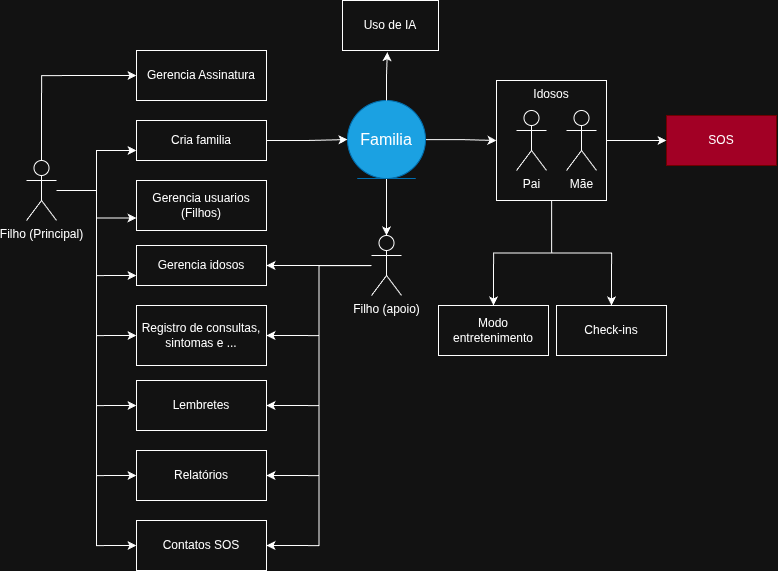

The diagram above was exported from draw.io. Its source (the exported page's mxGraphModel, read from the mxfile embedded in the PNG):
<mxGraphModel dx="1086" dy="972" grid="1" gridSize="10" guides="1" tooltips="1" connect="1" arrows="1" fold="1" page="1" pageScale="1" pageWidth="827" pageHeight="1169" math="0" shadow="0">
  <root>
    <mxCell id="0" />
    <mxCell id="1" parent="0" />
    <mxCell id="8GkIQGnVhW6FyQfVy5SE-10" edge="1" parent="1" source="8GkIQGnVhW6FyQfVy5SE-1" style="edgeStyle=orthogonalEdgeStyle;rounded=0;orthogonalLoop=1;jettySize=auto;html=1;entryX=0;entryY=0.75;entryDx=0;entryDy=0;" target="8GkIQGnVhW6FyQfVy5SE-7">
      <mxGeometry relative="1" as="geometry" />
    </mxCell>
    <mxCell id="8GkIQGnVhW6FyQfVy5SE-18" edge="1" parent="1" source="8GkIQGnVhW6FyQfVy5SE-1" style="edgeStyle=orthogonalEdgeStyle;rounded=0;orthogonalLoop=1;jettySize=auto;html=1;entryX=0;entryY=0.5;entryDx=0;entryDy=0;exitX=0.5;exitY=0;exitDx=0;exitDy=0;exitPerimeter=0;" target="8GkIQGnVhW6FyQfVy5SE-17">
      <mxGeometry relative="1" as="geometry" />
    </mxCell>
    <mxCell id="8GkIQGnVhW6FyQfVy5SE-27" edge="1" parent="1" source="8GkIQGnVhW6FyQfVy5SE-1" style="edgeStyle=orthogonalEdgeStyle;rounded=0;orthogonalLoop=1;jettySize=auto;html=1;entryX=0;entryY=0.75;entryDx=0;entryDy=0;" target="8GkIQGnVhW6FyQfVy5SE-26">
      <mxGeometry relative="1" as="geometry" />
    </mxCell>
    <mxCell id="8GkIQGnVhW6FyQfVy5SE-33" edge="1" parent="1" source="8GkIQGnVhW6FyQfVy5SE-1" style="edgeStyle=orthogonalEdgeStyle;rounded=0;orthogonalLoop=1;jettySize=auto;html=1;entryX=0;entryY=0.75;entryDx=0;entryDy=0;" target="8GkIQGnVhW6FyQfVy5SE-32">
      <mxGeometry relative="1" as="geometry" />
    </mxCell>
    <mxCell id="8GkIQGnVhW6FyQfVy5SE-52" edge="1" parent="1" source="8GkIQGnVhW6FyQfVy5SE-1" style="edgeStyle=orthogonalEdgeStyle;rounded=0;orthogonalLoop=1;jettySize=auto;html=1;entryX=0;entryY=0.5;entryDx=0;entryDy=0;" target="8GkIQGnVhW6FyQfVy5SE-50">
      <mxGeometry relative="1" as="geometry" />
    </mxCell>
    <mxCell id="8GkIQGnVhW6FyQfVy5SE-57" edge="1" parent="1" source="8GkIQGnVhW6FyQfVy5SE-1" style="edgeStyle=orthogonalEdgeStyle;rounded=0;orthogonalLoop=1;jettySize=auto;html=1;entryX=0;entryY=0.5;entryDx=0;entryDy=0;" target="8GkIQGnVhW6FyQfVy5SE-56">
      <mxGeometry relative="1" as="geometry" />
    </mxCell>
    <mxCell id="8GkIQGnVhW6FyQfVy5SE-67" edge="1" parent="1" source="8GkIQGnVhW6FyQfVy5SE-1" style="edgeStyle=orthogonalEdgeStyle;rounded=0;orthogonalLoop=1;jettySize=auto;html=1;entryX=0;entryY=0.5;entryDx=0;entryDy=0;" target="8GkIQGnVhW6FyQfVy5SE-66">
      <mxGeometry relative="1" as="geometry" />
    </mxCell>
    <mxCell id="8GkIQGnVhW6FyQfVy5SE-73" edge="1" parent="1" source="8GkIQGnVhW6FyQfVy5SE-1" style="edgeStyle=orthogonalEdgeStyle;rounded=0;orthogonalLoop=1;jettySize=auto;html=1;entryX=0;entryY=0.5;entryDx=0;entryDy=0;" target="8GkIQGnVhW6FyQfVy5SE-71">
      <mxGeometry relative="1" as="geometry" />
    </mxCell>
    <mxCell id="8GkIQGnVhW6FyQfVy5SE-1" parent="1" style="shape=umlActor;verticalLabelPosition=bottom;verticalAlign=top;html=1;outlineConnect=0;" value="Filho (Principal)" vertex="1">
      <mxGeometry height="60" width="30" x="38" y="190" as="geometry" />
    </mxCell>
    <mxCell id="8GkIQGnVhW6FyQfVy5SE-48" edge="1" parent="1" source="8GkIQGnVhW6FyQfVy5SE-4" style="edgeStyle=orthogonalEdgeStyle;rounded=0;orthogonalLoop=1;jettySize=auto;html=1;" target="8GkIQGnVhW6FyQfVy5SE-36">
      <mxGeometry relative="1" as="geometry" />
    </mxCell>
    <mxCell id="8GkIQGnVhW6FyQfVy5SE-49" edge="1" parent="1" source="8GkIQGnVhW6FyQfVy5SE-4" style="edgeStyle=orthogonalEdgeStyle;rounded=0;orthogonalLoop=1;jettySize=auto;html=1;" target="8GkIQGnVhW6FyQfVy5SE-20">
      <mxGeometry relative="1" as="geometry" />
    </mxCell>
    <mxCell id="8GkIQGnVhW6FyQfVy5SE-4" parent="1" style="ellipse;shape=umlEntity;whiteSpace=wrap;html=1;fontSize=16;fillColor=#1ba1e2;fontColor=#ffffff;strokeColor=#006EAF;" value="Familia" vertex="1">
      <mxGeometry height="78" width="78" x="359" y="130" as="geometry" />
    </mxCell>
    <mxCell id="8GkIQGnVhW6FyQfVy5SE-12" edge="1" parent="1" source="8GkIQGnVhW6FyQfVy5SE-7" style="edgeStyle=orthogonalEdgeStyle;rounded=0;orthogonalLoop=1;jettySize=auto;html=1;" target="8GkIQGnVhW6FyQfVy5SE-4">
      <mxGeometry relative="1" as="geometry" />
    </mxCell>
    <mxCell id="8GkIQGnVhW6FyQfVy5SE-7" parent="1" style="html=1;whiteSpace=wrap;" value="Cria familia" vertex="1">
      <mxGeometry height="40" width="130" x="148" y="150" as="geometry" />
    </mxCell>
    <mxCell id="8GkIQGnVhW6FyQfVy5SE-17" parent="1" style="html=1;whiteSpace=wrap;" value="Gerencia Assinatura" vertex="1">
      <mxGeometry height="50" width="130" x="148" y="80" as="geometry" />
    </mxCell>
    <mxCell id="8GkIQGnVhW6FyQfVy5SE-25" connectable="0" parent="1" style="group;fillColor=#1ba1e2;fontColor=#ffffff;strokeColor=#006EAF;" value="" vertex="1">
      <mxGeometry height="120" width="110" x="508" y="110" as="geometry" />
    </mxCell>
    <mxCell id="8GkIQGnVhW6FyQfVy5SE-20" parent="8GkIQGnVhW6FyQfVy5SE-25" style="html=1;whiteSpace=wrap;labelPosition=center;verticalLabelPosition=middle;align=center;verticalAlign=top;" value="Idosos" vertex="1">
      <mxGeometry height="120" width="110" as="geometry" />
    </mxCell>
    <mxCell id="8GkIQGnVhW6FyQfVy5SE-3" parent="8GkIQGnVhW6FyQfVy5SE-25" style="shape=umlActor;verticalLabelPosition=bottom;verticalAlign=top;html=1;outlineConnect=0;" value="Pai" vertex="1">
      <mxGeometry height="60" width="30" x="20" y="30" as="geometry" />
    </mxCell>
    <mxCell id="8GkIQGnVhW6FyQfVy5SE-24" parent="8GkIQGnVhW6FyQfVy5SE-25" style="shape=umlActor;verticalLabelPosition=bottom;verticalAlign=top;html=1;outlineConnect=0;" value="Mãe" vertex="1">
      <mxGeometry height="60" width="30" x="70" y="30" as="geometry" />
    </mxCell>
    <mxCell id="8GkIQGnVhW6FyQfVy5SE-26" parent="1" style="html=1;whiteSpace=wrap;" value="Gerencia usuarios (Filhos)" vertex="1">
      <mxGeometry height="50" width="130" x="148" y="210" as="geometry" />
    </mxCell>
    <mxCell id="8GkIQGnVhW6FyQfVy5SE-32" parent="1" style="html=1;whiteSpace=wrap;" value="Gerencia idosos" vertex="1">
      <mxGeometry height="40" width="130" x="148" y="275" as="geometry" />
    </mxCell>
    <mxCell id="8GkIQGnVhW6FyQfVy5SE-38" edge="1" parent="1" source="8GkIQGnVhW6FyQfVy5SE-36" style="edgeStyle=orthogonalEdgeStyle;rounded=0;orthogonalLoop=1;jettySize=auto;html=1;entryX=1;entryY=0.5;entryDx=0;entryDy=0;" target="8GkIQGnVhW6FyQfVy5SE-32">
      <mxGeometry relative="1" as="geometry" />
    </mxCell>
    <mxCell id="8GkIQGnVhW6FyQfVy5SE-55" edge="1" parent="1" source="8GkIQGnVhW6FyQfVy5SE-36" style="edgeStyle=orthogonalEdgeStyle;rounded=0;orthogonalLoop=1;jettySize=auto;html=1;entryX=1;entryY=0.5;entryDx=0;entryDy=0;" target="8GkIQGnVhW6FyQfVy5SE-50">
      <mxGeometry relative="1" as="geometry" />
    </mxCell>
    <mxCell id="8GkIQGnVhW6FyQfVy5SE-58" edge="1" parent="1" source="8GkIQGnVhW6FyQfVy5SE-36" style="edgeStyle=orthogonalEdgeStyle;rounded=0;orthogonalLoop=1;jettySize=auto;html=1;entryX=1;entryY=0.5;entryDx=0;entryDy=0;" target="8GkIQGnVhW6FyQfVy5SE-56">
      <mxGeometry relative="1" as="geometry" />
    </mxCell>
    <mxCell id="8GkIQGnVhW6FyQfVy5SE-68" edge="1" parent="1" source="8GkIQGnVhW6FyQfVy5SE-36" style="edgeStyle=orthogonalEdgeStyle;rounded=0;orthogonalLoop=1;jettySize=auto;html=1;entryX=1;entryY=0.5;entryDx=0;entryDy=0;" target="8GkIQGnVhW6FyQfVy5SE-66">
      <mxGeometry relative="1" as="geometry" />
    </mxCell>
    <mxCell id="8GkIQGnVhW6FyQfVy5SE-72" edge="1" parent="1" source="8GkIQGnVhW6FyQfVy5SE-36" style="edgeStyle=orthogonalEdgeStyle;rounded=0;orthogonalLoop=1;jettySize=auto;html=1;entryX=1;entryY=0.5;entryDx=0;entryDy=0;" target="8GkIQGnVhW6FyQfVy5SE-71">
      <mxGeometry relative="1" as="geometry" />
    </mxCell>
    <mxCell id="8GkIQGnVhW6FyQfVy5SE-36" parent="1" style="shape=umlActor;verticalLabelPosition=bottom;verticalAlign=top;html=1;outlineConnect=0;" value="Filho (apoio&lt;span style=&quot;background-color: transparent; color: light-dark(rgb(0, 0, 0), rgb(255, 255, 255));&quot;&gt;)&lt;/span&gt;" vertex="1">
      <mxGeometry height="60" width="30" x="383" y="265" as="geometry" />
    </mxCell>
    <mxCell id="8GkIQGnVhW6FyQfVy5SE-50" parent="1" style="html=1;whiteSpace=wrap;" value="Registro de consultas, sintomas e ..." vertex="1">
      <mxGeometry height="60" width="130" x="148" y="335" as="geometry" />
    </mxCell>
    <mxCell id="8GkIQGnVhW6FyQfVy5SE-56" parent="1" style="html=1;whiteSpace=wrap;" value="Lembretes" vertex="1">
      <mxGeometry height="50" width="130" x="148" y="410" as="geometry" />
    </mxCell>
    <mxCell id="8GkIQGnVhW6FyQfVy5SE-59" parent="1" style="html=1;whiteSpace=wrap;" value="Check-ins" vertex="1">
      <mxGeometry height="50" width="110" x="568" y="335" as="geometry" />
    </mxCell>
    <mxCell id="8GkIQGnVhW6FyQfVy5SE-60" edge="1" parent="1" source="8GkIQGnVhW6FyQfVy5SE-20" style="edgeStyle=orthogonalEdgeStyle;rounded=0;orthogonalLoop=1;jettySize=auto;html=1;entryX=0.5;entryY=0;entryDx=0;entryDy=0;" target="8GkIQGnVhW6FyQfVy5SE-59">
      <mxGeometry relative="1" as="geometry" />
    </mxCell>
    <mxCell id="8GkIQGnVhW6FyQfVy5SE-61" parent="1" style="html=1;whiteSpace=wrap;fontColor=#ffffff;strokeColor=#6F0000;fillColor=#a20025;fillStyle=solid;" value="SOS" vertex="1">
      <mxGeometry height="50" width="110" x="678" y="145" as="geometry" />
    </mxCell>
    <mxCell id="8GkIQGnVhW6FyQfVy5SE-63" edge="1" parent="1" source="8GkIQGnVhW6FyQfVy5SE-20" style="edgeStyle=orthogonalEdgeStyle;rounded=0;orthogonalLoop=1;jettySize=auto;html=1;" target="8GkIQGnVhW6FyQfVy5SE-61">
      <mxGeometry relative="1" as="geometry" />
    </mxCell>
    <mxCell id="8GkIQGnVhW6FyQfVy5SE-64" parent="1" style="html=1;whiteSpace=wrap;" value="Uso de IA" vertex="1">
      <mxGeometry height="50" width="96" x="354" y="30" as="geometry" />
    </mxCell>
    <mxCell id="8GkIQGnVhW6FyQfVy5SE-65" edge="1" parent="1" source="8GkIQGnVhW6FyQfVy5SE-4" style="edgeStyle=orthogonalEdgeStyle;rounded=0;orthogonalLoop=1;jettySize=auto;html=1;entryX=0.467;entryY=1.033;entryDx=0;entryDy=0;entryPerimeter=0;" target="8GkIQGnVhW6FyQfVy5SE-64">
      <mxGeometry relative="1" as="geometry" />
    </mxCell>
    <mxCell id="8GkIQGnVhW6FyQfVy5SE-66" parent="1" style="html=1;whiteSpace=wrap;" value="Relatórios" vertex="1">
      <mxGeometry height="50" width="130" x="148" y="480" as="geometry" />
    </mxCell>
    <mxCell id="8GkIQGnVhW6FyQfVy5SE-69" parent="1" style="html=1;whiteSpace=wrap;" value="Modo entretenimento" vertex="1">
      <mxGeometry height="50" width="110" x="450" y="335" as="geometry" />
    </mxCell>
    <mxCell id="8GkIQGnVhW6FyQfVy5SE-70" edge="1" parent="1" source="8GkIQGnVhW6FyQfVy5SE-20" style="edgeStyle=orthogonalEdgeStyle;rounded=0;orthogonalLoop=1;jettySize=auto;html=1;entryX=0.5;entryY=0;entryDx=0;entryDy=0;" target="8GkIQGnVhW6FyQfVy5SE-69">
      <mxGeometry relative="1" as="geometry" />
    </mxCell>
    <mxCell id="8GkIQGnVhW6FyQfVy5SE-71" parent="1" style="html=1;whiteSpace=wrap;" value="Contatos SOS" vertex="1">
      <mxGeometry height="50" width="130" x="148" y="550" as="geometry" />
    </mxCell>
  </root>
</mxGraphModel>